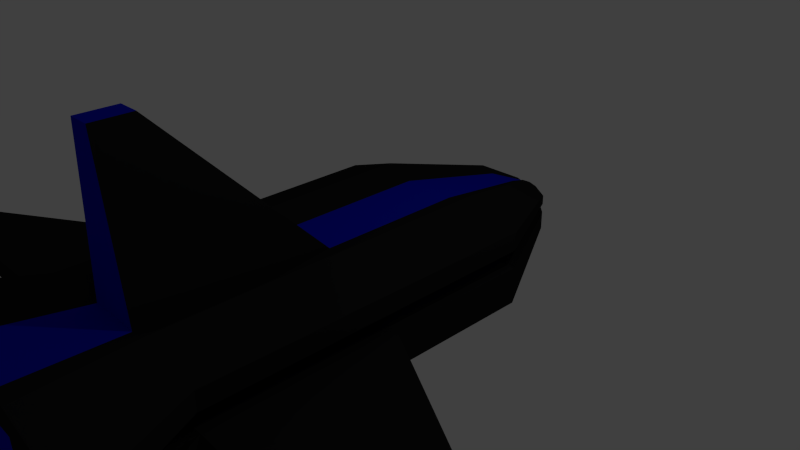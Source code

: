 # Source: transporter.blend  (saved by Blender 2.71.0; exported with 4.5.12 LTS)
import bpy
from mathutils import Matrix  # noqa: F401  (used for matrix-valued properties, if any)

bpy.ops.wm.read_factory_settings(use_empty=True)
scene = bpy.context.scene
scene.name = 'Scene'

# ---- collections
col_collection_1 = bpy.data.collections.new('Collection 1'); scene.collection.children.link(col_collection_1)

# ---- materials (node trees are filled in below, after node groups)
mat_black = bpy.data.materials.new('Black')
mat_black.alpha_threshold = 0.0
mat_black.use_transparent_shadow = False
mat_black.diffuse_color = (0.01341, 0.01341, 0.01341, 1.0)
mat_black.specular_color = (0.1149, 0.1149, 0.1149)
mat_black.roughness = 0.5
mat_black.line_color = (0.0, 0.0, 0.0, 1.0)
mat_glow = bpy.data.materials.new('Glow')
mat_glow.alpha_threshold = 0.0
mat_glow.use_transparent_shadow = False
mat_glow.diffuse_color = (0.004, 0.008, 0.549, 1.0)
mat_glow.specular_color = (0.012, 0.033, 1.0)
mat_glow.roughness = 0.5
mat_glow.line_color = (0.0, 0.0, 0.0, 1.0)

# ---- material node trees

# ---- world
world_world = bpy.data.worlds.new('World'); scene.world = world_world
world_world.color = (0.05088, 0.05088, 0.05088)
world_world.use_sun_shadow = False
world_world.sun_shadow_jitter_overblur = 0.0
world_world.cycles.sampling_method = 'MANUAL'
world_world.cycles.sample_map_resolution = 256

# ---- cameras
cam_camera = bpy.data.cameras.new('Camera')
cam_camera.clip_end = 100.0
cam_camera.lens = 35.0
cam_camera.sensor_width = 32.0
cam_camera.sensor_height = 18.0
cam_camera.ortho_scale = 7.314
cam_camera.dof.focus_distance = 0.0
cam_camera.dof.aperture_fstop = 128.0

# ---- lights
light_lamp = bpy.data.lights.new('Lamp', 'POINT')
light_lamp.transmission_factor = 0.0
light_lamp.cutoff_distance = 30.0
light_lamp.energy = 100.0
light_lamp.shadow_buffer_clip_start = 1.001
light_lamp.shadow_soft_size = 0.1
light_lamp.shadow_maximum_resolution = 0.006
light_lamp.use_absolute_resolution = True
light_lamp.cycles.use_multiple_importance_sampling = False

# ---- meshes
me_cube = bpy.data.meshes.new('Cube')
me_cube.from_pydata([(0.75, 1.0, -0.75), (0.75, -1.0, -0.75), (-0.75, -1.0, -0.75), (-0.75, 1.0, -0.75), (0.75, 1.0, 0.75), (0.75, -1.0, 0.75), (-0.75, -1.0, 0.75), (-0.75, 1.0, 0.75), (0.75, -5.96e-08, -0.75), (3.455e-07, 1.0, -0.75), (1.5, 1.0, 0.0), (7.725e-08, -1.0, -0.75), (1.5, -1.0, 0.0), (-0.75, 2.98e-07, -0.75), (-1.5, -1.0, 0.0), (-1.5, 1.0, 0.0), (0.75, -5.364e-07, 0.75), (4.349e-07, 1.0, 0.6), (-7.274e-07, -1.0, 0.6), (-0.75, 1.788e-07, 0.75), (1.667e-07, 1.192e-07, -0.75), (-1.463e-07, -1.788e-07, 0.6), (1.5, -2.98e-07, 0.0), (-2.25, -5.0, -0.007955), (-1.5, 2.384e-07, 0.0), (0.75, -0.5, -0.75), (-0.375, 1.0, -0.75), (1.5, 1.0, 0.5), (-0.375, -1.0, -0.75), (1.5, -1.0, 0.5), (-0.75, 0.5, -0.75), (-1.5, -1.0, 0.5), (-1.5, 1.0, 0.5), (0.75, -0.5, 0.75), (-0.375, 1.0, 0.6), (-0.375, -1.0, 0.6), (-0.75, 0.5, 0.75), (0.75, 0.5, -0.75), (0.375, 1.0, -0.75), (1.5, 1.0, -0.5), (0.375, -1.0, -0.75), (1.5, -1.0, -0.5), (-0.75, -0.5, -0.75), (-1.5, -1.0, -0.5), (-1.5, 1.0, -0.5), (0.75, 0.5, 0.75), (0.375, 1.0, 0.6), (0.375, -1.0, 0.6), (-0.75, -0.5, 0.75), (-0.375, 2.086e-07, -0.75), (0.375, 2.98e-08, -0.75), (2.561e-07, 0.5, -0.75), (1.22e-07, -0.5, -0.75), (-4.368e-07, -0.5, 0.6), (1.443e-07, 0.5, 0.6), (0.375, -3.576e-07, 0.6), (-0.375, 0.0, 0.6), (1.5, -0.5, 0.0), (1.5, 0.5, 0.0), (1.5, -1.788e-07, -0.5), (1.5, -4.172e-07, 0.5), (-0.75, -1.0, 0.0), (0.75, -1.0, 0.0), (2.25, -5.0, -0.007955), (-8.975e-07, -5.0, -0.9455), (-1.5, 0.5, 0.0), (-1.5, -0.5, 0.0), (-1.5, 2.682e-07, -0.5), (-1.5, 2.086e-07, 0.5), (-0.75, 1.0, 0.0), (0.75, 1.0, 0.0), (-0.375, -0.5, -0.75), (-0.375, -0.5, 0.6), (1.5, -0.5, 0.5), (-1.125, -5.0, 0.9295), (-1.5, 0.5, 0.5), (-0.375, 0.5, -0.75), (0.375, 0.5, -0.75), (0.375, -0.5, -0.75), (0.375, -0.5, 0.6), (0.375, 0.5, 0.6), (-0.375, 0.5, 0.6), (1.5, -0.5, -0.5), (1.5, 0.5, -0.5), (1.5, 0.5, 0.5), (1.125, -5.0, 0.9295), (-1.125, -5.0, -0.9455), (1.125, -5.0, -0.9455), (-1.5, 0.5, -0.5), (-1.5, -0.5, -0.5), (-1.5, -0.5, 0.5), (1.5, -0.75, 0.0), (1.5, 0.75, 0.0), (1.5, -3.576e-07, 0.25), (1.5, 1.0, 0.25), (1.5, -1.0, 0.25), (1.5, -0.25, 0.0), (1.5, 0.25, 0.0), (1.5, -0.75, 0.5), (1.5, -0.25, 0.5), (1.5, -0.5, 0.25), (1.5, 0.25, 0.5), (1.5, 0.75, 0.5), (1.5, 0.5, 0.25), (1.5, -0.75, 0.25), (1.5, -0.25, 0.25), (1.5, 0.25, 0.25), (1.5, 0.75, 0.25), (-1.5, 0.75, 0.0), (-1.5, -0.75, 0.0), (-1.5, 2.384e-07, 0.25), (-1.5, -1.0, 0.25), (-1.5, 1.0, 0.25), (-1.5, 0.25, 0.0), (-1.5, -0.25, 0.0), (-1.5, 0.75, 0.5), (-1.5, 0.25, 0.5), (-1.5, 0.5, 0.25), (-1.5, -0.25, 0.5), (-1.5, -0.75, 0.5), (-1.5, -0.5, 0.25), (-1.5, 0.75, 0.25), (-1.5, 0.25, 0.25), (-1.5, -0.25, 0.25), (-1.5, -0.75, 0.25), (0.75, 1.0, 0.25), (-0.75, 1.0, 0.25), (-0.75, -1.0, 0.25), (0.75, -1.0, 0.25), (-1.2, -1.0, 1.49e-08), (-1.2, 1.0, 1.49e-08), (-1.2, 2.086e-07, 1.49e-08), (-1.2, 0.5, 1.49e-08), (-1.2, -0.5, 1.49e-08), (-1.2, 0.75, 1.49e-08), (-1.2, -0.75, 1.49e-08), (-1.2, 1.788e-07, 0.25), (-1.2, -1.0, 0.25), (-1.2, 1.0, 0.25), (-1.2, 0.25, 1.49e-08), (-1.2, -0.25, 1.49e-08), (-1.2, 0.5, 0.25), (-1.2, -0.5, 0.25), (-1.2, 0.75, 0.25), (-1.2, 0.25, 0.25), (-1.2, -0.25, 0.25), (-1.2, -0.75, 0.25), (1.2, 1.0, -2.235e-08), (1.2, -1.0, -2.235e-08), (1.2, -2.384e-07, -2.235e-08), (1.2, -0.5, -2.235e-08), (1.2, 0.5, -2.235e-08), (1.2, -0.75, -2.235e-08), (1.2, 0.75, -2.235e-08), (1.2, -2.98e-07, 0.25), (1.2, 1.0, 0.25), (1.2, -1.0, 0.25), (1.2, -0.25, -2.235e-08), (1.2, 0.25, -2.235e-08), (1.2, -0.5, 0.25), (1.2, 0.5, 0.25), (1.2, -0.75, 0.25), (1.2, -0.25, 0.25), (1.2, 0.25, 0.25), (1.2, 0.75, 0.25), (0.375, 2.5, -0.3591), (-0.375, 2.5, -0.3591), (0.375, 2.5, 0.3909), (-0.375, 2.5, 0.3909), (2.43e-08, 2.5, -0.3591), (0.75, 2.5, 0.01591), (-0.75, 2.5, 0.01591), (6.901e-08, 2.5, 0.3159), (-0.1875, 2.5, -0.3591), (0.75, 2.5, 0.2659), (-0.75, 2.5, 0.2659), (-0.1875, 2.5, 0.3159), (0.1875, 2.5, -0.3591), (0.75, 2.5, -0.2341), (-0.75, 2.5, -0.2341), (0.1875, 2.5, 0.3159), (-0.375, 2.5, 0.01591), (0.375, 2.5, 0.01591), (0.75, 2.5, 0.1409), (-0.75, 2.5, 0.1409), (0.375, 2.5, 0.1409), (-0.375, 2.5, 0.1409), (-0.6, 2.5, 0.01591), (-0.6, 2.5, 0.1409), (0.6, 2.5, 0.01591), (0.6, 2.5, 0.1409), (0.75, -3.5, -0.75), (-0.75, -3.5, -0.75), (0.75, -3.5, 0.75), (-0.75, -3.5, 0.75), (7.725e-08, -3.5, -0.75), (1.5, -3.5, 0.0), (-1.5, -3.5, 0.0), (-7.274e-07, -3.5, 0.6), (-0.375, -3.5, -0.75), (1.5, -3.5, 0.5), (-1.5, -3.5, 0.5), (-0.375, -3.5, 0.6), (0.375, -3.5, -0.75), (1.5, -3.5, -0.5), (-1.5, -3.5, -0.5), (0.375, -3.5, 0.6), (-0.75, -3.5, 0.0), (0.75, -3.5, 0.0), (1.5, -3.5, 0.25), (-1.5, -3.5, 0.25), (-0.75, -3.5, 0.25), (0.75, -3.5, 0.25), (-1.2, -3.5, 1.49e-08), (-1.2, -3.5, 0.25), (1.2, -3.5, -2.235e-08), (1.2, -3.5, 0.25), (-2.104e-06, -5.0, 0.742), (-1.568e-06, -5.0, -0.007955), (-0.5625, -5.0, -0.9455), (2.25, -5.0, 0.617), (-2.25, -5.0, 0.617), (-0.5625, -5.0, 0.742), (0.5625, -5.0, -0.9455), (2.25, -5.0, -0.633), (-2.25, -5.0, -0.633), (0.5625, -5.0, 0.742), (-1.125, -5.0, -0.007955), (1.125, -5.0, -0.007955), (-1.233e-06, -5.0, -0.633), (-1.836e-06, -5.0, 0.617), (-1.125, -5.0, 0.617), (-1.125, -5.0, -0.633), (1.125, -5.0, -0.633), (1.125, -5.0, 0.617), (2.25, -5.0, 0.3045), (-2.25, -5.0, 0.3045), (-1.125, -5.0, 0.3045), (1.125, -5.0, 0.3045), (-1.8, -5.0, -0.007955), (-1.8, -5.0, 0.3045), (1.8, -5.0, -0.007955), (1.8, -5.0, 0.3045), (-7.274e-07, -3.0, 2.704), (-0.15, -3.0, 2.704), (0.15, -3.0, 2.704), (-7.274e-07, -3.5, 2.704), (-0.15, -3.5, 2.704), (0.15, -3.5, 2.704), (5.25, -3.0, -0.15), (5.25, -3.0, -0.25), (5.25, -3.5, -0.15), (5.25, -3.5, -0.25), (-5.25, -3.0, -0.15), (-5.25, -3.0, -0.25), (-5.25, -3.5, -0.15), (-5.25, -3.5, -0.25), (0.1125, 3.0, -0.06591), (-0.1125, 3.0, -0.06591), (0.1125, 3.0, 0.1216), (-0.1125, 3.0, 0.1216), (1.529e-07, 3.0, -0.06591), (0.225, 3.0, 0.02784), (-0.225, 3.0, 0.02784), (1.664e-07, 3.0, 0.1028), (1.664e-07, 3.0, 0.02784), (-0.05625, 3.0, -0.06591), (0.225, 3.0, 0.09034), (-0.225, 3.0, 0.09034), (-0.05625, 3.0, 0.1028), (0.05625, 3.0, -0.06591), (0.225, 3.0, -0.03466), (-0.225, 3.0, -0.03466), (0.05625, 3.0, 0.1028), (-0.1125, 3.0, 0.02784), (0.1125, 3.0, 0.02784), (1.664e-07, 3.0, 0.09034), (1.596e-07, 3.0, -0.03466), (-0.1125, 3.0, -0.03466), (-0.1125, 3.0, 0.09034), (0.1125, 3.0, 0.09034), (0.1125, 3.0, -0.03466), (0.225, 3.0, 0.05909), (-0.225, 3.0, 0.05909), (0.1125, 3.0, 0.05909), (-0.1125, 3.0, 0.05909), (-0.18, 3.0, 0.02784), (-0.18, 3.0, 0.05909), (0.18, 3.0, 0.02784), (0.18, 3.0, 0.05909)], [], [(71, 28, 2, 42), (72, 48, 6, 35), (73, 33, 5, 29, 98), (128, 95, 209, 212), (75, 36, 7, 32, 115), (15, 69, 181, 171), (76, 49, 13, 30), (77, 50, 20, 51), (78, 40, 11, 52), (79, 53, 18, 47), (80, 54, 21, 55), (81, 36, 19, 56), (82, 57, 91, 12, 41), (83, 58, 97, 22, 59), (84, 45, 16, 60, 101), (12, 62, 208, 196), (40, 1, 191, 203), (29, 5, 193, 200), (88, 65, 108, 15, 44), (89, 66, 114, 24, 67), (90, 48, 19, 68, 118), (139, 144, 141, 132), (155, 147, 189, 190), (125, 155, 190, 185), (49, 71, 42, 13), (20, 52, 71, 49), (52, 11, 28, 71), (53, 72, 35, 18), (21, 56, 72, 53), (56, 19, 48, 72), (104, 98, 29, 95), (105, 99, 73, 100), (60, 16, 33, 73, 99), (131, 136, 144, 139), (202, 198, 246, 247), (31, 111, 210, 201), (121, 115, 32, 112), (122, 116, 75, 117), (68, 19, 36, 75, 116), (34, 17, 172, 176), (0, 38, 177, 165), (4, 27, 174, 167), (26, 76, 30, 3), (9, 51, 76, 26), (51, 20, 49, 76), (38, 77, 51, 9), (0, 37, 77, 38), (37, 8, 50, 77), (50, 78, 52, 20), (8, 25, 78, 50), (25, 1, 40, 78), (33, 79, 47, 5), (16, 55, 79, 33), (55, 21, 53, 79), (45, 80, 55, 16), (4, 46, 80, 45), (46, 17, 54, 80), (54, 81, 56, 21), (17, 34, 81, 54), (34, 7, 36, 81), (25, 82, 41, 1), (8, 59, 82, 25), (59, 22, 96, 57, 82), (37, 83, 59, 8), (0, 39, 83, 37), (39, 10, 92, 58, 83), (106, 101, 60, 93), (107, 102, 84, 103), (27, 4, 45, 84, 102), (156, 128, 212, 216), (6, 31, 201, 194), (62, 148, 215, 208), (11, 40, 203, 195), (137, 129, 213, 214), (111, 137, 214, 210), (129, 61, 207, 213), (129, 14, 197, 213), (35, 6, 194, 202), (30, 88, 44, 3), (13, 67, 88, 30), (67, 24, 113, 65, 88), (42, 89, 67, 13), (2, 43, 89, 42), (43, 14, 109, 66, 89), (123, 118, 68, 110), (124, 119, 90, 120), (31, 6, 48, 90, 119), (138, 126, 186, 188), (126, 112, 184, 186), (147, 10, 170, 189), (38, 9, 169, 177), (138, 112, 184, 188), (111, 127, 211, 210), (3, 44, 179, 166), (27, 94, 183, 174), (46, 4, 167, 180), (58, 92, 153, 151), (148, 156, 216, 215), (100, 73, 98, 104), (100, 104, 161, 159), (44, 15, 171, 179), (93, 60, 99, 105), (107, 103, 160, 164), (57, 96, 157, 150), (103, 84, 101, 106), (12, 91, 152, 148), (93, 105, 162, 154), (94, 27, 102, 107), (124, 120, 142, 146), (65, 113, 139, 132), (117, 75, 115, 121), (110, 122, 144, 136), (109, 14, 129, 135), (110, 68, 116, 122), (152, 161, 156, 148), (120, 123, 145, 142), (120, 90, 118, 123), (108, 65, 132, 134), (24, 114, 140, 131), (111, 31, 119, 124), (70, 10, 170, 182), (134, 143, 138, 130), (26, 3, 166, 173), (132, 141, 143, 134), (140, 145, 136, 131), (133, 142, 145, 140), (135, 146, 142, 133), (129, 137, 146, 135), (117, 121, 143, 141), (66, 109, 135, 133), (156, 95, 209, 216), (113, 24, 131, 139), (123, 110, 136, 145), (15, 108, 134, 130), (114, 66, 133, 140), (122, 117, 141, 144), (111, 124, 146, 137), (121, 112, 138, 143), (150, 159, 161, 152), (157, 162, 159, 150), (149, 154, 162, 157), (158, 163, 154, 149), (151, 160, 163, 158), (153, 164, 160, 151), (147, 155, 164, 153), (22, 97, 158, 149), (106, 93, 154, 163), (92, 10, 147, 153), (97, 58, 151, 158), (105, 100, 159, 162), (94, 107, 164, 155), (104, 95, 156, 161), (91, 57, 150, 152), (103, 106, 163, 160), (96, 22, 149, 157), (147, 70, 182, 189), (189, 170, 262, 288), (172, 180, 273, 264), (166, 179, 272, 258), (184, 175, 268, 283), (185, 190, 289, 284), (171, 181, 274, 263), (188, 186, 285, 287), (186, 184, 283, 285), (169, 173, 266, 261), (167, 174, 267, 259), (188, 184, 283, 287), (177, 169, 261, 270), (168, 176, 269, 260), (190, 189, 288, 289), (179, 171, 263, 272), (178, 165, 257, 271), (174, 183, 282, 267), (183, 190, 289, 282), (130, 138, 188, 187), (7, 34, 176, 168), (15, 130, 187, 171), (32, 7, 168, 175), (10, 39, 178, 170), (94, 155, 190, 183), (112, 32, 175, 184), (9, 26, 173, 169), (69, 130, 187, 181), (94, 125, 185, 183), (39, 0, 165, 178), (17, 46, 180, 172), (205, 192, 86, 225), (214, 213, 239, 240), (207, 197, 23, 227), (195, 203, 223, 64), (215, 216, 242, 241), (197, 205, 225, 23), (209, 200, 220, 235), (213, 197, 23, 239), (200, 193, 85, 220), (201, 210, 236, 221), (199, 195, 64, 219), (202, 194, 74, 222), (213, 207, 227, 239), (191, 204, 224, 87), (212, 209, 235, 238), (193, 206, 226, 85), (198, 202, 222, 217), (210, 214, 240, 236), (12, 148, 215, 196), (205, 197, 255, 256), (5, 47, 206, 193), (127, 137, 214, 211), (95, 29, 200, 209), (196, 204, 252, 251), (43, 2, 192, 205), (28, 11, 195, 199), (1, 41, 204, 191), (198, 206, 248, 246), (2, 28, 199, 192), (61, 14, 197, 207), (231, 222, 74, 221), (232, 227, 23, 225), (233, 228, 218, 229), (234, 226, 217, 230), (218, 230, 231, 237, 227), (230, 217, 222, 231), (219, 232, 225, 86), (64, 229, 232, 219), (229, 218, 227, 232), (223, 233, 229, 64), (87, 224, 233, 223), (224, 63, 228, 233), (228, 238, 234, 230, 218), (234, 238, 235, 220), (220, 85, 226, 234), (231, 221, 236, 237), (242, 238, 228, 241), (239, 227, 237, 240), (211, 214, 240, 237), (210, 211, 237, 236), (203, 191, 87, 223), (208, 215, 241, 228), (194, 201, 221, 74), (216, 212, 238, 242), (196, 215, 241, 63), (206, 198, 217, 226), (192, 199, 219, 86), (216, 209, 235, 242), (204, 196, 63, 224), (196, 208, 228, 63), (245, 243, 246, 248), (243, 244, 247, 246), (35, 202, 247, 244), (206, 47, 245, 248), (47, 18, 243, 245), (18, 35, 244, 243), (250, 249, 251, 252), (12, 196, 251, 249), (41, 12, 249, 250), (204, 41, 250, 252), (253, 254, 256, 255), (197, 14, 253, 255), (14, 43, 254, 253), (43, 205, 256, 254), (278, 266, 258, 272), (280, 284, 275, 265, 276), (281, 270, 261, 277), (274, 278, 272, 263), (265, 277, 278, 274), (277, 261, 266, 278), (269, 279, 268, 260), (264, 276, 279, 269), (276, 265, 274, 285, 279), (273, 280, 276, 264), (259, 267, 280, 273), (275, 281, 277, 265), (262, 271, 281, 275), (271, 257, 270, 281), (275, 284, 289, 288), (267, 282, 284, 280), (268, 279, 285, 283), (274, 286, 287, 285), (165, 177, 270, 257), (170, 178, 271, 262), (171, 187, 286, 263), (175, 168, 260, 268), (176, 172, 264, 269), (187, 188, 287, 286), (173, 166, 258, 266), (181, 187, 286, 274), (183, 185, 284, 282), (182, 170, 262, 275), (189, 182, 275, 288), (180, 167, 259, 273)])
me_cube.polygons.foreach_set('material_index', [0, 0, 0, 0, 0, 0, 0, 0, 0, 1, 1, 0, 0, 0, 0, 0, 0, 0, 0, 0, 0, 1, 1, 0, 0, 0, 0, 1, 1, 0, 0, 0, 0, 1, 1, 0, 0, 0, 0, 1, 0, 0, 0, 0, 0, 0, 0, 0, 0, 0, 0, 0, 0, 1, 0, 0, 1, 1, 1, 0, 0, 0, 0, 0, 0, 0, 0, 0, 0, 0, 0, 0, 0, 1, 0, 0, 0, 0, 0, 0, 0, 0, 0, 0, 0, 0, 0, 0, 0, 0, 0, 0, 0, 0, 0, 0, 0, 1, 0, 0, 0, 0, 0, 0, 0, 0, 0, 0, 0, 0, 0, 0, 0, 0, 1, 0, 0, 0, 0, 0, 0, 1, 0, 1, 1, 1, 1, 1, 0, 0, 0, 0, 0, 0, 0, 0, 0, 0, 1, 1, 1, 1, 1, 1, 1, 0, 0, 0, 0, 0, 0, 0, 0, 0, 0, 0, 0, 1, 0, 0, 0, 0, 0, 0, 0, 0, 0, 0, 0, 1, 0, 0, 0, 0, 1, 0, 0, 0, 0, 0, 0, 0, 0, 0, 0, 1, 0, 1, 0, 0, 1, 0, 0, 0, 0, 0, 0, 0, 0, 0, 0, 0, 1, 0, 0, 0, 0, 0, 0, 0, 0, 0, 0, 1, 0, 0, 0, 0, 0, 0, 1, 0, 0, 0, 0, 0, 0, 0, 1, 0, 0, 0, 1, 1, 0, 0, 0, 0, 0, 0, 0, 1, 0, 0, 0, 0, 1, 1, 0, 0, 1, 1, 1, 0, 0, 0, 1, 0, 0, 0, 0, 1, 0, 0, 0, 0, 0, 0, 1, 0, 0, 0, 0, 0, 1, 0, 0, 1, 0, 0, 0, 0, 1, 1, 0, 0, 0, 0, 0, 0])
me_cube.materials.append(mat_black)
me_cube.materials.append(mat_glow)
me_cube.use_remesh_preserve_volume = False
me_cube.use_remesh_preserve_attributes = False
me_cube.use_mirror_vertex_groups = False
me_cube.update()

# ---- objects
ob_cube = bpy.data.objects.new('Cube', me_cube)
ob_lamp = bpy.data.objects.new('Lamp', light_lamp)
ob_camera = bpy.data.objects.new('Camera', cam_camera)

# ---- transforms, parenting, visibility, modifiers, constraints
ob_cube.location = (0.0, 0.0, 0.0)
ob_cube.lock_rotations_4d = False
ob_cube.empty_display_type = 'ARROWS'
ob_cube.lineart.crease_threshold = 0.0
ob_lamp.location = (4.076, 1.005, 5.904)
ob_lamp.rotation_euler = (0.6503, 0.05522, 1.866)
ob_lamp.lock_rotations_4d = False
ob_lamp.empty_display_type = 'ARROWS'
ob_lamp.color = (0.0, 0.0, 0.0, 0.0)
ob_lamp.lineart.crease_threshold = 0.0
ob_camera.location = (7.481, -6.508, 5.344)
ob_camera.rotation_euler = (1.109, 0.01082, 0.8149)
ob_camera.lock_rotations_4d = False
ob_camera.empty_display_type = 'ARROWS'
ob_camera.color = (0.0, 0.0, 0.0, 0.0)
ob_camera.display_type = 'WIRE'
ob_camera.lineart.crease_threshold = 0.0

# ---- collection membership
col_collection_1.objects.link(ob_cube)
col_collection_1.objects.link(ob_lamp)
col_collection_1.objects.link(ob_camera)

# ---- scene / render settings (as saved in the file)
scene.camera = ob_camera
scene.frame_start = 1; scene.frame_end = 250; scene.frame_set(1)
scene.render.engine = 'BLENDER_EEVEE_NEXT'
scene.render.resolution_percentage = 50
scene.render.dither_intensity = 0.0
scene.cycles.use_denoising = False
scene.cycles.samples = 10
scene.cycles.sampling_pattern = 'TABULATED_SOBOL'
scene.cycles.light_sampling_threshold = 0.0
scene.cycles.use_adaptive_sampling = False
scene.cycles.use_light_tree = False
scene.cycles.blur_glossy = 0.0
scene.cycles.volume_bounces = 1
scene.cycles.pixel_filter_type = 'GAUSSIAN'
scene.cycles.sample_clamp_indirect = 0.0
scene.view_settings.view_transform = 'Standard'
bpy.context.view_layer.update()
